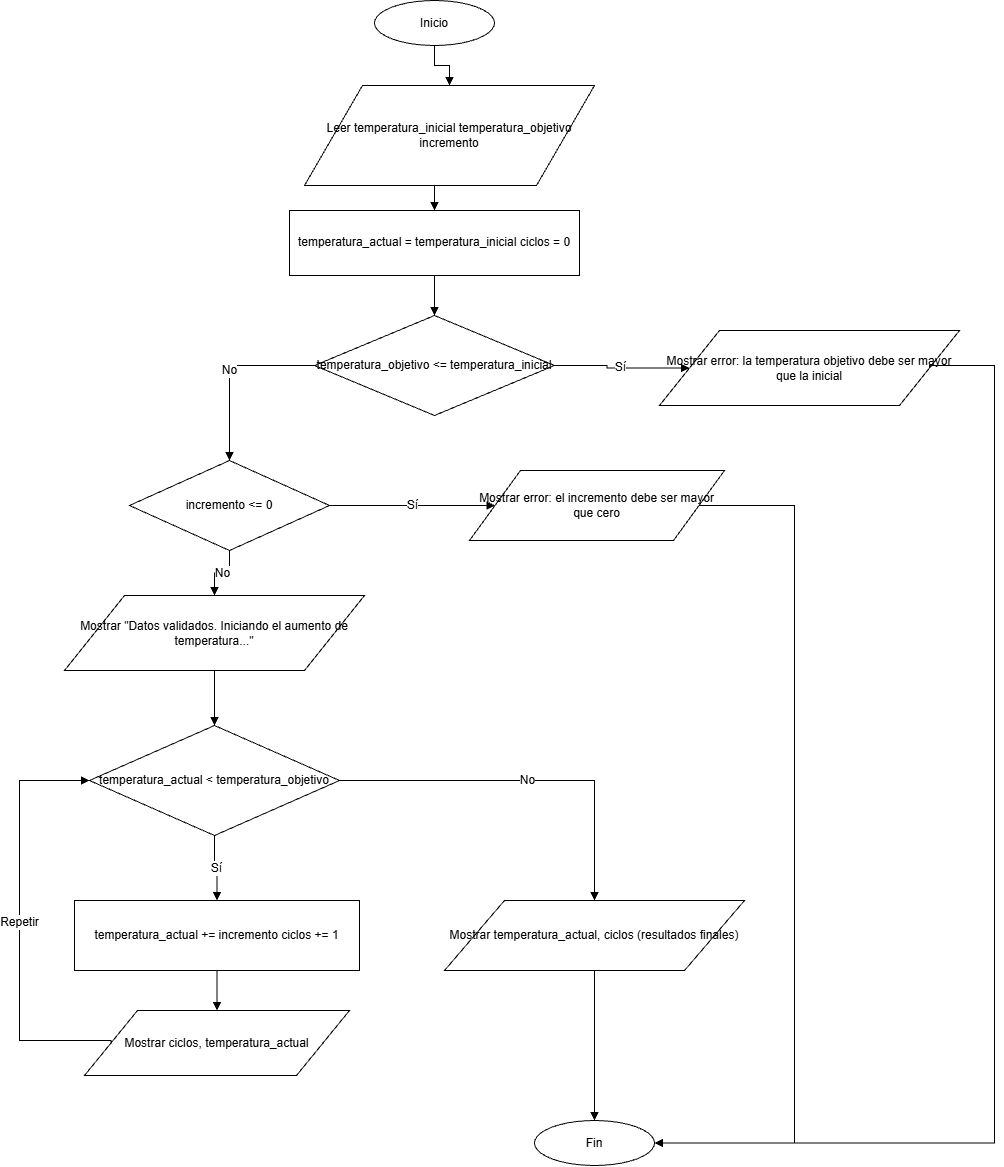

The diagram above was exported from draw.io. Its source (the exported page's mxGraphModel, read from the mxfile embedded in the PNG):
<mxGraphModel dx="1328" dy="1213" grid="1" gridSize="10" guides="1" tooltips="1" connect="1" arrows="1" fold="1" page="1" pageScale="1" pageWidth="1100" pageHeight="1300" math="0" shadow="0">
  <root>
    <mxCell id="0" />
    <mxCell id="1" parent="0" />
    <mxCell id="start" parent="1" style="html=1;whiteSpace=wrap;strokeColor=#000000;fillColor=#ffffff;fontColor=#000000;fontFamily=Arial;fontSize=12;strokeWidth=1;ellipse;" value="Inicio" vertex="1">
      <mxGeometry height="45" width="120" x="410" y="20" as="geometry" />
    </mxCell>
    <mxCell id="read" parent="1" style="html=1;whiteSpace=wrap;strokeColor=#000000;fillColor=#ffffff;fontColor=#000000;fontFamily=Arial;fontSize=12;strokeWidth=1;shape=parallelogram;perimeter=parallelogramPerimeter;" value="Leer temperatura_inicial&amp;#xa;temperatura_objetivo&amp;#xa;incremento" vertex="1">
      <mxGeometry height="100" width="290" x="340" y="105" as="geometry" />
    </mxCell>
    <mxCell id="init" parent="1" style="html=1;whiteSpace=wrap;strokeColor=#000000;fillColor=#ffffff;fontColor=#000000;fontFamily=Arial;fontSize=12;strokeWidth=1;rounded=0;" value="temperatura_actual = temperatura_inicial&amp;#xa;ciclos = 0" vertex="1">
      <mxGeometry height="65" width="290" x="325" y="230" as="geometry" />
    </mxCell>
    <mxCell id="d1" parent="1" style="html=1;whiteSpace=wrap;strokeColor=#000000;fillColor=#ffffff;fontColor=#000000;fontFamily=Arial;fontSize=12;strokeWidth=1;rhombus;" value="temperatura_objetivo &amp;lt;= temperatura_inicial" vertex="1">
      <mxGeometry height="100" width="240" x="350" y="335" as="geometry" />
    </mxCell>
    <mxCell id="err1" parent="1" style="html=1;whiteSpace=wrap;strokeColor=#000000;fillColor=#ffffff;fontColor=#000000;fontFamily=Arial;fontSize=12;strokeWidth=1;shape=parallelogram;perimeter=parallelogramPerimeter;" value="Mostrar error: la temperatura objetivo&amp;#xa;debe ser mayor que la inicial" vertex="1">
      <mxGeometry height="75" width="300" x="695" y="350" as="geometry" />
    </mxCell>
    <mxCell id="d2" parent="1" style="html=1;whiteSpace=wrap;strokeColor=#000000;fillColor=#ffffff;fontColor=#000000;fontFamily=Arial;fontSize=12;strokeWidth=1;rhombus;" value="incremento &amp;lt;= 0" vertex="1">
      <mxGeometry height="90" width="200" x="165" y="480" as="geometry" />
    </mxCell>
    <mxCell id="err2" parent="1" style="html=1;whiteSpace=wrap;strokeColor=#000000;fillColor=#ffffff;fontColor=#000000;fontFamily=Arial;fontSize=12;strokeWidth=1;shape=parallelogram;perimeter=parallelogramPerimeter;" value="Mostrar error: el incremento&amp;#xa;debe ser mayor que cero" vertex="1">
      <mxGeometry height="70" width="255" x="505" y="490" as="geometry" />
    </mxCell>
    <mxCell id="valid" parent="1" style="html=1;whiteSpace=wrap;strokeColor=#000000;fillColor=#ffffff;fontColor=#000000;fontFamily=Arial;fontSize=12;strokeWidth=1;shape=parallelogram;perimeter=parallelogramPerimeter;" value="Mostrar &quot;Datos validados.&amp;#xa;Iniciando el aumento de temperatura...&quot;" vertex="1">
      <mxGeometry height="75" width="300" x="100" y="615" as="geometry" />
    </mxCell>
    <mxCell id="d3" parent="1" style="html=1;whiteSpace=wrap;strokeColor=#000000;fillColor=#ffffff;fontColor=#000000;fontFamily=Arial;fontSize=12;strokeWidth=1;rhombus;" value="temperatura_actual &amp;lt; temperatura_objetivo" vertex="1">
      <mxGeometry height="110" width="250" x="125" y="745" as="geometry" />
    </mxCell>
    <mxCell id="update" parent="1" style="html=1;whiteSpace=wrap;strokeColor=#000000;fillColor=#ffffff;fontColor=#000000;fontFamily=Arial;fontSize=12;strokeWidth=1;rounded=0;" value="temperatura_actual += incremento&amp;#xa;ciclos += 1" vertex="1">
      <mxGeometry height="70" width="285" x="110" y="920" as="geometry" />
    </mxCell>
    <mxCell id="showcycle" parent="1" style="html=1;whiteSpace=wrap;strokeColor=#000000;fillColor=#ffffff;fontColor=#000000;fontFamily=Arial;fontSize=12;strokeWidth=1;shape=parallelogram;perimeter=parallelogramPerimeter;" value="Mostrar ciclos, temperatura_actual" vertex="1">
      <mxGeometry height="65" width="265" x="120" y="1030" as="geometry" />
    </mxCell>
    <mxCell id="results" parent="1" style="html=1;whiteSpace=wrap;strokeColor=#000000;fillColor=#ffffff;fontColor=#000000;fontFamily=Arial;fontSize=12;strokeWidth=1;shape=parallelogram;perimeter=parallelogramPerimeter;" value="Mostrar temperatura_actual, ciclos&amp;#xa;(resultados finales)" vertex="1">
      <mxGeometry height="70" width="300" x="480" y="920" as="geometry" />
    </mxCell>
    <mxCell id="end" parent="1" style="html=1;whiteSpace=wrap;strokeColor=#000000;fillColor=#ffffff;fontColor=#000000;fontFamily=Arial;fontSize=12;strokeWidth=1;ellipse;" value="Fin" vertex="1">
      <mxGeometry height="45" width="120" x="570" y="1140" as="geometry" />
    </mxCell>
    <mxCell id="e1" edge="1" parent="1" source="start" style="edgeStyle=orthogonalEdgeStyle;rounded=0;orthogonalLoop=1;jettySize=auto;html=1;strokeColor=#000000;strokeWidth=1;endArrow=block;endFill=1;fontFamily=Arial;fontSize=12;exitX=0.5;exitY=1;exitDx=0;exitDy=0;entryX=0.5;entryY=0;entryDx=0;entryDy=0;" target="read" value="">
      <mxGeometry relative="1" as="geometry" />
    </mxCell>
    <mxCell id="e2" edge="1" parent="1" source="read" style="edgeStyle=orthogonalEdgeStyle;rounded=0;orthogonalLoop=1;jettySize=auto;html=1;strokeColor=#000000;strokeWidth=1;endArrow=block;endFill=1;fontFamily=Arial;fontSize=12;exitX=0.5;exitY=1;exitDx=0;exitDy=0;entryX=0.5;entryY=0;entryDx=0;entryDy=0;" target="init" value="">
      <mxGeometry relative="1" as="geometry" />
    </mxCell>
    <mxCell id="e3" edge="1" parent="1" source="init" style="edgeStyle=orthogonalEdgeStyle;rounded=0;orthogonalLoop=1;jettySize=auto;html=1;strokeColor=#000000;strokeWidth=1;endArrow=block;endFill=1;fontFamily=Arial;fontSize=12;exitX=0.5;exitY=1;exitDx=0;exitDy=0;entryX=0.5;entryY=0;entryDx=0;entryDy=0;" target="d1" value="">
      <mxGeometry relative="1" as="geometry" />
    </mxCell>
    <mxCell id="e4" edge="1" parent="1" source="d1" style="edgeStyle=orthogonalEdgeStyle;rounded=0;orthogonalLoop=1;jettySize=auto;html=1;strokeColor=#000000;strokeWidth=1;endArrow=block;endFill=1;fontFamily=Arial;fontSize=12;exitX=1;exitY=0.5;exitDx=0;exitDy=0;entryX=0;entryY=0.5;entryDx=0;entryDy=0;" target="err1" value="Sí">
      <mxGeometry relative="1" as="geometry" />
    </mxCell>
    <mxCell id="e5" edge="1" parent="1" source="d1" style="edgeStyle=orthogonalEdgeStyle;rounded=0;orthogonalLoop=1;jettySize=auto;html=1;strokeColor=#000000;strokeWidth=1;endArrow=block;endFill=1;fontFamily=Arial;fontSize=12;exitX=0;exitY=0.5;exitDx=0;exitDy=0;entryX=0.5;entryY=0;entryDx=0;entryDy=0;" target="d2" value="No">
      <mxGeometry relative="1" as="geometry">
        <Array as="points">
          <mxPoint x="265" y="385" />
        </Array>
      </mxGeometry>
    </mxCell>
    <mxCell id="e6" edge="1" parent="1" source="d2" style="edgeStyle=orthogonalEdgeStyle;rounded=0;orthogonalLoop=1;jettySize=auto;html=1;strokeColor=#000000;strokeWidth=1;endArrow=block;endFill=1;fontFamily=Arial;fontSize=12;exitX=1;exitY=0.5;exitDx=0;exitDy=0;entryX=0;entryY=0.5;entryDx=0;entryDy=0;" target="err2" value="Sí">
      <mxGeometry relative="1" as="geometry" />
    </mxCell>
    <mxCell id="e7" edge="1" parent="1" source="d2" style="edgeStyle=orthogonalEdgeStyle;rounded=0;orthogonalLoop=1;jettySize=auto;html=1;strokeColor=#000000;strokeWidth=1;endArrow=block;endFill=1;fontFamily=Arial;fontSize=12;exitX=0.5;exitY=1;exitDx=0;exitDy=0;entryX=0.5;entryY=0;entryDx=0;entryDy=0;" target="valid" value="No">
      <mxGeometry relative="1" as="geometry" />
    </mxCell>
    <mxCell id="e8" edge="1" parent="1" source="valid" style="edgeStyle=orthogonalEdgeStyle;rounded=0;orthogonalLoop=1;jettySize=auto;html=1;strokeColor=#000000;strokeWidth=1;endArrow=block;endFill=1;fontFamily=Arial;fontSize=12;exitX=0.5;exitY=1;exitDx=0;exitDy=0;entryX=0.5;entryY=0;entryDx=0;entryDy=0;" target="d3" value="">
      <mxGeometry relative="1" as="geometry" />
    </mxCell>
    <mxCell id="e9" edge="1" parent="1" source="d3" style="edgeStyle=orthogonalEdgeStyle;rounded=0;orthogonalLoop=1;jettySize=auto;html=1;strokeColor=#000000;strokeWidth=1;endArrow=block;endFill=1;fontFamily=Arial;fontSize=12;exitX=0.5;exitY=1;exitDx=0;exitDy=0;entryX=0.5;entryY=0;entryDx=0;entryDy=0;" target="update" value="Sí">
      <mxGeometry relative="1" as="geometry" />
    </mxCell>
    <mxCell id="e10" edge="1" parent="1" source="update" style="edgeStyle=orthogonalEdgeStyle;rounded=0;orthogonalLoop=1;jettySize=auto;html=1;strokeColor=#000000;strokeWidth=1;endArrow=block;endFill=1;fontFamily=Arial;fontSize=12;exitX=0.5;exitY=1;exitDx=0;exitDy=0;entryX=0.5;entryY=0;entryDx=0;entryDy=0;" target="showcycle" value="">
      <mxGeometry relative="1" as="geometry" />
    </mxCell>
    <mxCell id="e11" edge="1" parent="1" source="showcycle" style="edgeStyle=orthogonalEdgeStyle;rounded=0;orthogonalLoop=1;jettySize=auto;html=1;strokeColor=#000000;strokeWidth=1;endArrow=block;endFill=1;fontFamily=Arial;fontSize=12;exitX=0;exitY=0.5;exitDx=0;exitDy=0;entryX=0;entryY=0.5;entryDx=0;entryDy=0;" target="d3" value="Repetir">
      <mxGeometry relative="1" as="geometry">
        <Array as="points">
          <mxPoint x="55" y="1060" />
          <mxPoint x="55" y="800" />
        </Array>
      </mxGeometry>
    </mxCell>
    <mxCell id="e12" edge="1" parent="1" source="d3" style="edgeStyle=orthogonalEdgeStyle;rounded=0;orthogonalLoop=1;jettySize=auto;html=1;strokeColor=#000000;strokeWidth=1;endArrow=block;endFill=1;fontFamily=Arial;fontSize=12;exitX=1;exitY=0.5;exitDx=0;exitDy=0;entryX=0.5;entryY=0;entryDx=0;entryDy=0;" target="results" value="No">
      <mxGeometry relative="1" as="geometry">
        <Array as="points">
          <mxPoint x="630" y="800" />
        </Array>
      </mxGeometry>
    </mxCell>
    <mxCell id="e13" edge="1" parent="1" source="results" style="edgeStyle=orthogonalEdgeStyle;rounded=0;orthogonalLoop=1;jettySize=auto;html=1;strokeColor=#000000;strokeWidth=1;endArrow=block;endFill=1;fontFamily=Arial;fontSize=12;exitX=0.5;exitY=1;exitDx=0;exitDy=0;entryX=0.5;entryY=0;entryDx=0;entryDy=0;" target="end" value="">
      <mxGeometry relative="1" as="geometry" />
    </mxCell>
    <mxCell id="e14" edge="1" parent="1" source="err1" style="edgeStyle=orthogonalEdgeStyle;rounded=0;orthogonalLoop=1;jettySize=auto;html=1;strokeColor=#000000;strokeWidth=1;endArrow=block;endFill=1;fontFamily=Arial;fontSize=12;exitX=1;exitY=0.5;exitDx=0;exitDy=0;entryX=1;entryY=0.5;entryDx=0;entryDy=0;" target="end" value="">
      <mxGeometry relative="1" as="geometry">
        <Array as="points">
          <mxPoint x="1030" y="385" />
          <mxPoint x="1030" y="1162" />
        </Array>
      </mxGeometry>
    </mxCell>
    <mxCell id="e15" edge="1" parent="1" source="err2" style="edgeStyle=orthogonalEdgeStyle;rounded=0;orthogonalLoop=1;jettySize=auto;html=1;strokeColor=#000000;strokeWidth=1;endArrow=block;endFill=1;fontFamily=Arial;fontSize=12;exitX=1;exitY=0.5;exitDx=0;exitDy=0;entryX=1;entryY=0.5;entryDx=0;entryDy=0;" target="end" value="">
      <mxGeometry relative="1" as="geometry">
        <Array as="points">
          <mxPoint x="830" y="525" />
          <mxPoint x="830" y="1162" />
        </Array>
      </mxGeometry>
    </mxCell>
  </root>
</mxGraphModel>